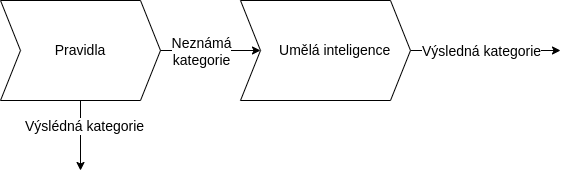

The diagram above was exported from draw.io. Its source (the exported page's mxGraphModel, read from the mxfile embedded in the PNG):
<mxGraphModel dx="1239" dy="704" grid="1" gridSize="10" guides="1" tooltips="1" connect="1" arrows="1" fold="1" page="1" pageScale="1" pageWidth="850" pageHeight="1100" math="0" shadow="0">
  <root>
    <mxCell id="0" />
    <mxCell id="1" parent="0" />
    <mxCell id="11" style="edgeStyle=none;html=1;fontSize=14;" edge="1" parent="1" source="6">
      <mxGeometry relative="1" as="geometry">
        <mxPoint x="240" y="370" as="targetPoint" />
      </mxGeometry>
    </mxCell>
    <mxCell id="12" value="Výslédná kategorie" style="edgeLabel;html=1;align=center;verticalAlign=middle;resizable=0;points=[];fontSize=14;" vertex="1" connectable="0" parent="11">
      <mxGeometry x="-0.2999" y="3" relative="1" as="geometry">
        <mxPoint as="offset" />
      </mxGeometry>
    </mxCell>
    <mxCell id="6" value="&lt;font style=&quot;font-size: 14px;&quot;&gt;Pravidla&lt;/font&gt;" style="shape=step;perimeter=stepPerimeter;whiteSpace=wrap;html=1;fixedSize=1;" vertex="1" parent="1">
      <mxGeometry x="160" y="200" width="160" height="100" as="geometry" />
    </mxCell>
    <mxCell id="10" style="edgeStyle=none;html=1;fontSize=14;" edge="1" parent="1" source="7">
      <mxGeometry relative="1" as="geometry">
        <mxPoint x="720" y="250" as="targetPoint" />
      </mxGeometry>
    </mxCell>
    <mxCell id="15" value="Výsledná kategorie" style="edgeLabel;html=1;align=center;verticalAlign=middle;resizable=0;points=[];fontSize=14;" vertex="1" connectable="0" parent="10">
      <mxGeometry x="-0.4623" y="-2" relative="1" as="geometry">
        <mxPoint x="30" y="-2" as="offset" />
      </mxGeometry>
    </mxCell>
    <mxCell id="7" value="&lt;font style=&quot;font-size: 14px;&quot;&gt;&amp;nbsp; &amp;nbsp; &amp;nbsp;Umělá inteligence&lt;/font&gt;" style="shape=step;perimeter=stepPerimeter;whiteSpace=wrap;html=1;fixedSize=1;" vertex="1" parent="1">
      <mxGeometry x="400" y="200" width="170" height="100" as="geometry" />
    </mxCell>
    <mxCell id="8" value="" style="endArrow=classic;html=1;fontSize=14;" edge="1" parent="1">
      <mxGeometry relative="1" as="geometry">
        <mxPoint x="320" y="250" as="sourcePoint" />
        <mxPoint x="420" y="250" as="targetPoint" />
      </mxGeometry>
    </mxCell>
    <mxCell id="9" value="Neznámá&lt;br&gt;kategorie" style="edgeLabel;resizable=0;html=1;align=center;verticalAlign=middle;fontSize=14;" connectable="0" vertex="1" parent="8">
      <mxGeometry relative="1" as="geometry">
        <mxPoint x="-10" as="offset" />
      </mxGeometry>
    </mxCell>
  </root>
</mxGraphModel>